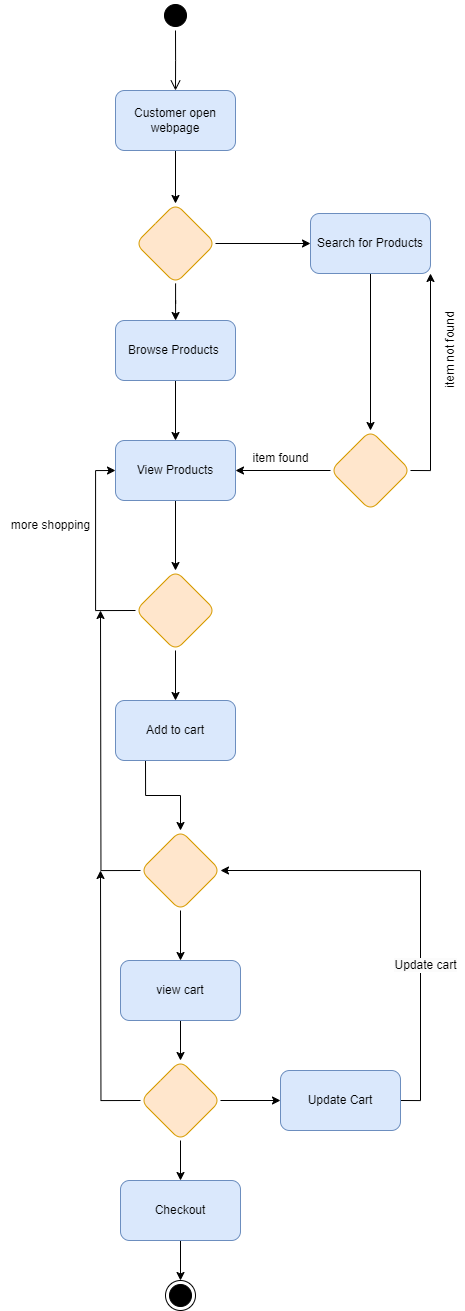

The diagram above was exported from draw.io. Its source (the exported page's mxGraphModel, read from the mxfile embedded in the PNG):
<mxGraphModel dx="1942" dy="857" grid="1" gridSize="10" guides="1" tooltips="1" connect="1" arrows="1" fold="1" page="1" pageScale="1" pageWidth="1169" pageHeight="826" background="none" math="0" shadow="0">
  <root>
    <mxCell id="0" />
    <mxCell id="1" parent="0" />
    <mxCell id="TttHM9IyXcRnt6Ly91RC-41" value="" style="ellipse;html=1;shape=startState;fillColor=#000000;strokeColor=#000000;" vertex="1" parent="1">
      <mxGeometry x="310" y="170" width="30" height="30" as="geometry" />
    </mxCell>
    <mxCell id="TttHM9IyXcRnt6Ly91RC-42" value="" style="edgeStyle=orthogonalEdgeStyle;html=1;verticalAlign=bottom;endArrow=open;endSize=8;strokeColor=#000000;rounded=0;" edge="1" source="TttHM9IyXcRnt6Ly91RC-41" parent="1">
      <mxGeometry relative="1" as="geometry">
        <mxPoint x="325" y="260" as="targetPoint" />
      </mxGeometry>
    </mxCell>
    <mxCell id="TttHM9IyXcRnt6Ly91RC-48" value="" style="edgeStyle=orthogonalEdgeStyle;rounded=0;orthogonalLoop=1;jettySize=auto;html=1;" edge="1" parent="1" source="TttHM9IyXcRnt6Ly91RC-46" target="TttHM9IyXcRnt6Ly91RC-47">
      <mxGeometry relative="1" as="geometry" />
    </mxCell>
    <mxCell id="TttHM9IyXcRnt6Ly91RC-46" value="Customer open webpage" style="rounded=1;whiteSpace=wrap;html=1;fillColor=#dae8fc;strokeColor=#6c8ebf;" vertex="1" parent="1">
      <mxGeometry x="265" y="260" width="120" height="60" as="geometry" />
    </mxCell>
    <mxCell id="TttHM9IyXcRnt6Ly91RC-50" value="" style="edgeStyle=orthogonalEdgeStyle;rounded=0;orthogonalLoop=1;jettySize=auto;html=1;" edge="1" parent="1" source="TttHM9IyXcRnt6Ly91RC-47" target="TttHM9IyXcRnt6Ly91RC-49">
      <mxGeometry relative="1" as="geometry" />
    </mxCell>
    <mxCell id="TttHM9IyXcRnt6Ly91RC-52" value="" style="edgeStyle=orthogonalEdgeStyle;rounded=0;orthogonalLoop=1;jettySize=auto;html=1;" edge="1" parent="1" source="TttHM9IyXcRnt6Ly91RC-47" target="TttHM9IyXcRnt6Ly91RC-51">
      <mxGeometry relative="1" as="geometry" />
    </mxCell>
    <mxCell id="TttHM9IyXcRnt6Ly91RC-47" value="" style="rhombus;whiteSpace=wrap;html=1;rounded=1;fillColor=#ffe6cc;strokeColor=#d79b00;" vertex="1" parent="1">
      <mxGeometry x="285" y="373" width="80" height="80" as="geometry" />
    </mxCell>
    <mxCell id="TttHM9IyXcRnt6Ly91RC-58" style="edgeStyle=orthogonalEdgeStyle;rounded=0;orthogonalLoop=1;jettySize=auto;html=1;exitX=0.5;exitY=1;exitDx=0;exitDy=0;entryX=0.5;entryY=0;entryDx=0;entryDy=0;" edge="1" parent="1" source="TttHM9IyXcRnt6Ly91RC-49" target="TttHM9IyXcRnt6Ly91RC-55">
      <mxGeometry relative="1" as="geometry" />
    </mxCell>
    <mxCell id="TttHM9IyXcRnt6Ly91RC-49" value="Browse Products&amp;nbsp;" style="whiteSpace=wrap;html=1;rounded=1;fillColor=#dae8fc;strokeColor=#6c8ebf;" vertex="1" parent="1">
      <mxGeometry x="265" y="490" width="120" height="60" as="geometry" />
    </mxCell>
    <mxCell id="TttHM9IyXcRnt6Ly91RC-54" value="" style="edgeStyle=orthogonalEdgeStyle;rounded=0;orthogonalLoop=1;jettySize=auto;html=1;" edge="1" parent="1" source="TttHM9IyXcRnt6Ly91RC-51" target="TttHM9IyXcRnt6Ly91RC-53">
      <mxGeometry relative="1" as="geometry" />
    </mxCell>
    <mxCell id="TttHM9IyXcRnt6Ly91RC-51" value="Search for Products" style="whiteSpace=wrap;html=1;rounded=1;fillColor=#dae8fc;strokeColor=#6c8ebf;" vertex="1" parent="1">
      <mxGeometry x="460" y="383" width="120" height="60" as="geometry" />
    </mxCell>
    <mxCell id="TttHM9IyXcRnt6Ly91RC-59" style="edgeStyle=orthogonalEdgeStyle;rounded=0;orthogonalLoop=1;jettySize=auto;html=1;exitX=0;exitY=0.5;exitDx=0;exitDy=0;entryX=1;entryY=0.5;entryDx=0;entryDy=0;" edge="1" parent="1" source="TttHM9IyXcRnt6Ly91RC-53" target="TttHM9IyXcRnt6Ly91RC-55">
      <mxGeometry relative="1" as="geometry" />
    </mxCell>
    <mxCell id="TttHM9IyXcRnt6Ly91RC-69" style="edgeStyle=orthogonalEdgeStyle;rounded=0;orthogonalLoop=1;jettySize=auto;html=1;exitX=1;exitY=0.5;exitDx=0;exitDy=0;entryX=1;entryY=1;entryDx=0;entryDy=0;" edge="1" parent="1" source="TttHM9IyXcRnt6Ly91RC-53" target="TttHM9IyXcRnt6Ly91RC-51">
      <mxGeometry relative="1" as="geometry" />
    </mxCell>
    <mxCell id="TttHM9IyXcRnt6Ly91RC-53" value="" style="rhombus;whiteSpace=wrap;html=1;rounded=1;fillColor=#ffe6cc;strokeColor=#d79b00;" vertex="1" parent="1">
      <mxGeometry x="480" y="600" width="80" height="80" as="geometry" />
    </mxCell>
    <mxCell id="TttHM9IyXcRnt6Ly91RC-72" value="" style="edgeStyle=orthogonalEdgeStyle;rounded=0;orthogonalLoop=1;jettySize=auto;html=1;" edge="1" parent="1" source="TttHM9IyXcRnt6Ly91RC-55" target="TttHM9IyXcRnt6Ly91RC-71">
      <mxGeometry relative="1" as="geometry" />
    </mxCell>
    <mxCell id="TttHM9IyXcRnt6Ly91RC-55" value="View Products" style="whiteSpace=wrap;html=1;rounded=1;fillColor=#dae8fc;strokeColor=#6c8ebf;" vertex="1" parent="1">
      <mxGeometry x="265" y="610" width="120" height="60" as="geometry" />
    </mxCell>
    <mxCell id="TttHM9IyXcRnt6Ly91RC-60" value="&lt;div&gt;&lt;br&gt;&lt;/div&gt;&lt;div&gt;&lt;br&gt;&lt;/div&gt;&lt;div&gt;item found&lt;/div&gt;" style="text;html=1;align=center;verticalAlign=middle;resizable=0;points=[];autosize=1;strokeColor=none;fillColor=none;" vertex="1" parent="1">
      <mxGeometry x="390" y="583" width="80" height="60" as="geometry" />
    </mxCell>
    <mxCell id="TttHM9IyXcRnt6Ly91RC-70" value="item not found" style="text;html=1;align=center;verticalAlign=middle;resizable=0;points=[];autosize=1;strokeColor=none;fillColor=none;rotation=270;" vertex="1" parent="1">
      <mxGeometry x="550" y="505" width="100" height="30" as="geometry" />
    </mxCell>
    <mxCell id="TttHM9IyXcRnt6Ly91RC-74" value="" style="edgeStyle=orthogonalEdgeStyle;rounded=0;orthogonalLoop=1;jettySize=auto;html=1;" edge="1" parent="1" source="TttHM9IyXcRnt6Ly91RC-71" target="TttHM9IyXcRnt6Ly91RC-73">
      <mxGeometry relative="1" as="geometry" />
    </mxCell>
    <mxCell id="TttHM9IyXcRnt6Ly91RC-75" style="edgeStyle=orthogonalEdgeStyle;rounded=0;orthogonalLoop=1;jettySize=auto;html=1;exitX=0;exitY=0.5;exitDx=0;exitDy=0;entryX=0;entryY=0.5;entryDx=0;entryDy=0;" edge="1" parent="1" source="TttHM9IyXcRnt6Ly91RC-71" target="TttHM9IyXcRnt6Ly91RC-55">
      <mxGeometry relative="1" as="geometry" />
    </mxCell>
    <mxCell id="TttHM9IyXcRnt6Ly91RC-71" value="" style="rhombus;whiteSpace=wrap;html=1;rounded=1;fillColor=#ffe6cc;strokeColor=#d79b00;" vertex="1" parent="1">
      <mxGeometry x="285" y="740" width="80" height="80" as="geometry" />
    </mxCell>
    <mxCell id="TttHM9IyXcRnt6Ly91RC-83" style="edgeStyle=orthogonalEdgeStyle;rounded=0;orthogonalLoop=1;jettySize=auto;html=1;exitX=0.5;exitY=1;exitDx=0;exitDy=0;" edge="1" parent="1" source="TttHM9IyXcRnt6Ly91RC-73">
      <mxGeometry relative="1" as="geometry">
        <mxPoint x="324.94594594594594" y="930.081081081081" as="targetPoint" />
      </mxGeometry>
    </mxCell>
    <mxCell id="TttHM9IyXcRnt6Ly91RC-84" style="edgeStyle=orthogonalEdgeStyle;rounded=0;orthogonalLoop=1;jettySize=auto;html=1;exitX=0.25;exitY=1;exitDx=0;exitDy=0;" edge="1" parent="1" source="TttHM9IyXcRnt6Ly91RC-73" target="TttHM9IyXcRnt6Ly91RC-77">
      <mxGeometry relative="1" as="geometry" />
    </mxCell>
    <mxCell id="TttHM9IyXcRnt6Ly91RC-73" value="Add to cart" style="whiteSpace=wrap;html=1;rounded=1;fillColor=#dae8fc;strokeColor=#6c8ebf;" vertex="1" parent="1">
      <mxGeometry x="265" y="870" width="120" height="60" as="geometry" />
    </mxCell>
    <mxCell id="TttHM9IyXcRnt6Ly91RC-76" value="more shopping" style="text;html=1;align=center;verticalAlign=middle;resizable=0;points=[];autosize=1;strokeColor=none;fillColor=none;" vertex="1" parent="1">
      <mxGeometry x="150" y="680" width="100" height="30" as="geometry" />
    </mxCell>
    <mxCell id="TttHM9IyXcRnt6Ly91RC-80" value="" style="edgeStyle=orthogonalEdgeStyle;rounded=0;orthogonalLoop=1;jettySize=auto;html=1;" edge="1" parent="1" source="TttHM9IyXcRnt6Ly91RC-77" target="TttHM9IyXcRnt6Ly91RC-79">
      <mxGeometry relative="1" as="geometry" />
    </mxCell>
    <mxCell id="TttHM9IyXcRnt6Ly91RC-81" style="edgeStyle=orthogonalEdgeStyle;rounded=0;orthogonalLoop=1;jettySize=auto;html=1;exitX=0;exitY=0.5;exitDx=0;exitDy=0;" edge="1" parent="1" source="TttHM9IyXcRnt6Ly91RC-77">
      <mxGeometry relative="1" as="geometry">
        <mxPoint x="250" y="780" as="targetPoint" />
      </mxGeometry>
    </mxCell>
    <mxCell id="TttHM9IyXcRnt6Ly91RC-77" value="" style="rhombus;whiteSpace=wrap;html=1;rounded=1;fillColor=#ffe6cc;strokeColor=#d79b00;" vertex="1" parent="1">
      <mxGeometry x="290" y="1000" width="80" height="80" as="geometry" />
    </mxCell>
    <mxCell id="TttHM9IyXcRnt6Ly91RC-86" value="" style="edgeStyle=orthogonalEdgeStyle;rounded=0;orthogonalLoop=1;jettySize=auto;html=1;" edge="1" parent="1" source="TttHM9IyXcRnt6Ly91RC-79" target="TttHM9IyXcRnt6Ly91RC-85">
      <mxGeometry relative="1" as="geometry" />
    </mxCell>
    <mxCell id="TttHM9IyXcRnt6Ly91RC-79" value="view cart" style="whiteSpace=wrap;html=1;rounded=1;fillColor=#dae8fc;strokeColor=#6c8ebf;" vertex="1" parent="1">
      <mxGeometry x="270" y="1130" width="120" height="60" as="geometry" />
    </mxCell>
    <mxCell id="TttHM9IyXcRnt6Ly91RC-87" style="edgeStyle=orthogonalEdgeStyle;rounded=0;orthogonalLoop=1;jettySize=auto;html=1;exitX=0;exitY=0.5;exitDx=0;exitDy=0;" edge="1" parent="1" source="TttHM9IyXcRnt6Ly91RC-85">
      <mxGeometry relative="1" as="geometry">
        <mxPoint x="250" y="1040" as="targetPoint" />
      </mxGeometry>
    </mxCell>
    <mxCell id="TttHM9IyXcRnt6Ly91RC-90" value="" style="edgeStyle=orthogonalEdgeStyle;rounded=0;orthogonalLoop=1;jettySize=auto;html=1;" edge="1" parent="1" source="TttHM9IyXcRnt6Ly91RC-85" target="TttHM9IyXcRnt6Ly91RC-89">
      <mxGeometry relative="1" as="geometry" />
    </mxCell>
    <mxCell id="TttHM9IyXcRnt6Ly91RC-92" value="" style="edgeStyle=orthogonalEdgeStyle;rounded=0;orthogonalLoop=1;jettySize=auto;html=1;" edge="1" parent="1" source="TttHM9IyXcRnt6Ly91RC-85" target="TttHM9IyXcRnt6Ly91RC-91">
      <mxGeometry relative="1" as="geometry" />
    </mxCell>
    <mxCell id="TttHM9IyXcRnt6Ly91RC-85" value="" style="rhombus;whiteSpace=wrap;html=1;rounded=1;fillColor=#ffe6cc;strokeColor=#d79b00;" vertex="1" parent="1">
      <mxGeometry x="290" y="1230" width="80" height="80" as="geometry" />
    </mxCell>
    <mxCell id="TttHM9IyXcRnt6Ly91RC-98" style="edgeStyle=orthogonalEdgeStyle;rounded=0;orthogonalLoop=1;jettySize=auto;html=1;exitX=0.5;exitY=1;exitDx=0;exitDy=0;entryX=0.5;entryY=0;entryDx=0;entryDy=0;" edge="1" parent="1" source="TttHM9IyXcRnt6Ly91RC-89" target="TttHM9IyXcRnt6Ly91RC-97">
      <mxGeometry relative="1" as="geometry" />
    </mxCell>
    <mxCell id="TttHM9IyXcRnt6Ly91RC-89" value="Checkout" style="whiteSpace=wrap;html=1;rounded=1;fillColor=#dae8fc;strokeColor=#6c8ebf;" vertex="1" parent="1">
      <mxGeometry x="270" y="1350" width="120" height="60" as="geometry" />
    </mxCell>
    <mxCell id="TttHM9IyXcRnt6Ly91RC-93" style="edgeStyle=orthogonalEdgeStyle;rounded=0;orthogonalLoop=1;jettySize=auto;html=1;exitX=1;exitY=0.5;exitDx=0;exitDy=0;entryX=1;entryY=0.5;entryDx=0;entryDy=0;" edge="1" parent="1" source="TttHM9IyXcRnt6Ly91RC-91" target="TttHM9IyXcRnt6Ly91RC-77">
      <mxGeometry relative="1" as="geometry" />
    </mxCell>
    <mxCell id="TttHM9IyXcRnt6Ly91RC-96" value="&lt;span style=&quot;font-size: 12px; background-color: rgb(251, 251, 251);&quot;&gt;Update cart&lt;/span&gt;" style="edgeLabel;html=1;align=center;verticalAlign=middle;resizable=0;points=[];" vertex="1" connectable="0" parent="TttHM9IyXcRnt6Ly91RC-93">
      <mxGeometry x="-0.3102" y="-4" relative="1" as="geometry">
        <mxPoint as="offset" />
      </mxGeometry>
    </mxCell>
    <mxCell id="TttHM9IyXcRnt6Ly91RC-91" value="Update Cart" style="whiteSpace=wrap;html=1;rounded=1;fillColor=#dae8fc;strokeColor=#6c8ebf;" vertex="1" parent="1">
      <mxGeometry x="430" y="1240" width="120" height="60" as="geometry" />
    </mxCell>
    <mxCell id="TttHM9IyXcRnt6Ly91RC-97" value="" style="ellipse;html=1;shape=endState;fillColor=#000000;strokeColor=#000000;" vertex="1" parent="1">
      <mxGeometry x="315" y="1450" width="30" height="30" as="geometry" />
    </mxCell>
  </root>
</mxGraphModel>